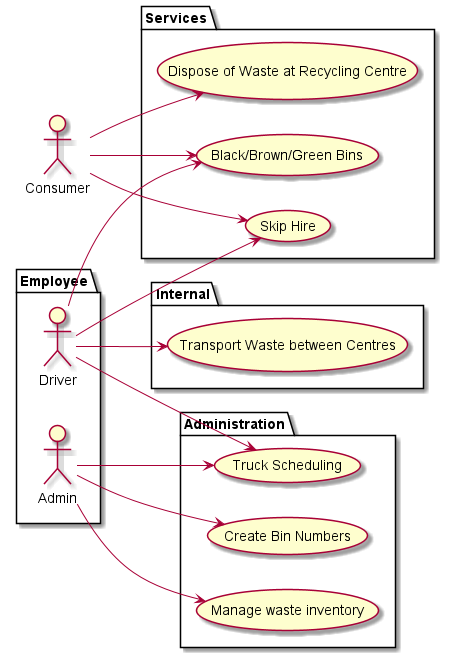

The diagram above was rendered by PlantUML. Its source (embedded in the PNG):
@startuml

left to right direction
actor Consumer as c

package Employee {
	actor Driver as d
	actor Admin as a
}

package Services {
	usecase "Dispose of Waste at Recycling Centre" as UC1
	usecase "Black/Brown/Green Bins" as UC2
	usecase "Skip Hire" as UC3
}

package Internal {
	usecase "Transport Waste between Centres" as UC4
}

package Administration {
	usecase "Truck Scheduling" as UC5
	usecase "Create Bin Numbers" as UC6
	usecase "Manage waste inventory" as UC7
}

c --> UC1
c --> UC2
d --> UC2
c --> UC3
d --> UC3

d--> UC4

a --> UC5
d --> UC5
a --> UC6
a --> UC7

@enduml